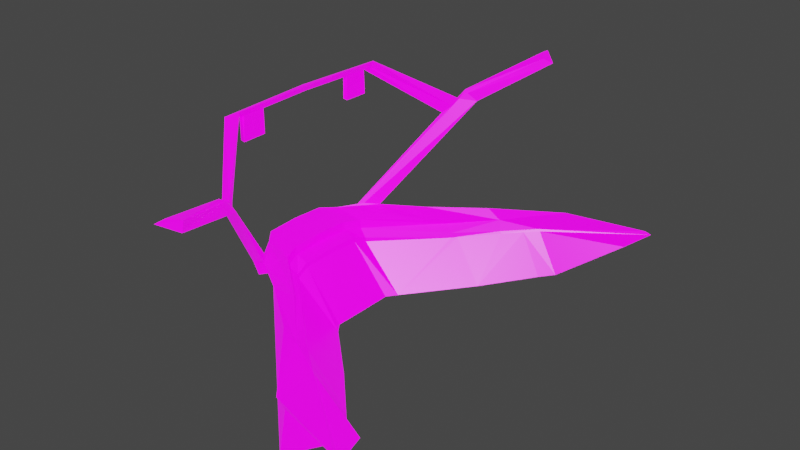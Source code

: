 # Source: spaceshipInside.blend  (saved by Blender 2.93.20; exported with 4.5.12 LTS)
import bpy
from mathutils import Matrix  # noqa: F401  (used for matrix-valued properties, if any)

bpy.ops.wm.read_factory_settings(use_empty=True)
scene = bpy.context.scene
scene.name = 'Scene'

# ---- collections
col_collection = bpy.data.collections.new('Collection'); scene.collection.children.link(col_collection)

# ---- images (referenced by path relative to the original .blend; pixels are not part of the script)
import os
ASSET_DIR = os.environ.get("B2B_ASSET_DIR", "")  # directory of the original .blend (textures are referenced by path, not embedded)
HERE = os.path.dirname(os.path.abspath(__file__))  # packed textures are extracted next to this script under _unpacked/

def load_image(name, relpath, width, height, colorspace="sRGB"):
    """Load a texture the original file referenced (path relative to the .blend, or extracted next to this script)."""
    p = next((c for c in (os.path.join(HERE, relpath), os.path.join(ASSET_DIR, relpath)) if relpath and os.path.exists(c)), "")
    if p:
        img = bpy.data.images.load(p, check_existing=True)
        img.name = name
    else:  # same state as the original file: an image datablock whose file is absent (Cycles renders it pink)
        img = bpy.data.images.new(name, width, height)
        img.source = "FILE"
        img.filepath = "//" + (relpath or name)
    img.colorspace_settings.name = colorspace
    return img
img_spaceship_diff_png = load_image('spaceship_diff.png', 'spaceship_diff.png', 1024, 1024, 'sRGB')
img_spaceship_emit_png = load_image('spaceship_emit.png', 'spaceship_emit.png', 1024, 1024, 'sRGB')

# ---- materials (node trees are filled in below, after node groups)
mat_material = bpy.data.materials.new('Material')
mat_material.alpha_threshold = 0.0
mat_material.use_transparent_shadow = False
mat_material.line_color = (0.0, 0.0, 0.0, 1.0)

# ---- material node trees
mat_material.use_nodes = True; mat_material.node_tree.nodes.clear()
_N = mat_material.node_tree.nodes; _L = mat_material.node_tree.links
n0 = _N.new('ShaderNodeOutputMaterial'); n0.name = 'Material Output'; n0.location = (300, 300)
n1 = _N.new('ShaderNodeBsdfPrincipled'); n1.name = 'Principled BSDF'; n1.location = (10, 300)
n1.distribution = 'GGX'
n1.subsurface_method = 'BURLEY'
n1.inputs[2].default_value = 0.4
n1.inputs[3].default_value = 1.45
n1.inputs[28].default_value = 1.0
n2 = _N.new('ShaderNodeTexImage'); n2.name = 'Image Texture'; n2.location = (-280, 220)
n2.image = img_spaceship_diff_png
n3 = _N.new('ShaderNodeTexImage'); n3.name = 'Image Texture.001'; n3.location = (-280, 280)
n3.image = img_spaceship_diff_png
n4 = _N.new('ShaderNodeTexImage'); n4.name = 'Image Texture.002'; n4.location = (-280, -60)
n4.image = img_spaceship_emit_png
_L.new(n1.outputs[0], n0.inputs[0])
_L.new(n3.outputs[0], n1.inputs[0])
_L.new(n4.outputs[0], n1.inputs[27])
n0.is_active_output = True

# ---- world
world_world = bpy.data.worlds.new('World'); scene.world = world_world
world_world.use_nodes = True; world_world.node_tree.nodes.clear()
_N = world_world.node_tree.nodes; _L = world_world.node_tree.links
n0 = _N.new('ShaderNodeOutputWorld'); n0.name = 'World Output'; n0.location = (300, 300)
n1 = _N.new('ShaderNodeBackground'); n1.name = 'Background'; n1.location = (10, 300)
n1.inputs[0].default_value = (0.05088, 0.05088, 0.05088, 1.0)
_L.new(n1.outputs[0], n0.inputs[0])
n0.is_active_output = True
world_world.color = (0.05088, 0.05088, 0.05088)
world_world.use_sun_shadow = False
world_world.sun_shadow_jitter_overblur = 0.0

# ---- meshes
me_cube = bpy.data.meshes.new('Cube')
me_cube.from_pydata([(0.988, 3.488, 0.8839), (4.769, 2.98, -3.38), (0.5345, 0.007444, 1.102), (4.262, 0.007444, -3.38), (-0.8829, 3.253, 1.349), (-0.2859, 3.253, -3.38), (-1.739, 0.007444, 1.498), (-1.739, 0.007444, -3.38), (12.38, 10.52, -2.337), (6.264, 9.881, -3.38), (7.12, 9.881, 1.278), (1.041, 3.488, 0.2983), (-1.739, 0.007444, 0.9904), (15.85, 13.26, -0.1205), (10.72, 14.07, -3.38), (1.643, 3.253, -0.1574), (-1.739, 0.007444, 0.4643), (1.507, 0.007444, 0.2673), (10.46, 11.04, 0.3274), (16.15, 15.5, 0.2622), (10.72, 14.07, 0.4643), (0.5429, 0.007444, 0.5367), (8.058, 9.881, 0.6894), (4.582, 6.5, 0.8728), (3.724, 7.262, 1.306), (-1.384, 2.291, -3.38), (0.5194, 2.291, 1.022), (-1.693, 2.291, 1.421), (4.244, 2.291, -3.38), (1.489, 2.291, 0.1812), (0.6646, 2.273, 0.5189), (0.5429, 0.007444, 0.5652), (0.6646, 2.273, 0.5189), (0.5143, -0.194, -1.511), (1.703, 3.253, -0.4342), (1.558, 0.007444, -0.03106), (10.61, 11.04, 0.1857), (16.59, 15.55, 0.1116), (11.32, 14.07, -0.04381), (-1.138, 0.007444, -0.04381), (7.607, 9.881, 0.6622), (1.547, 2.291, -0.1206), (6.04, 7.139, -0.2537), (5.984, 7.208, 0.05842), (5.342, 7.407, 0.4914), (8.453, 9.428, 0.1328), (8.589, 9.398, -0.00466), (11.55, 9.664, -2.424), (9.748, 10.34, 0.1044), (6.339, 7.404, -0.2245), (8.659, 6.685, -2.892), (0.9948, 5.504, 1.332), (0.9068, 4.46, -3.38), (-0.7603, 3.253, 0.3782), (0.977, 4.801, 0.3791), (0.1568, 4.07, 0.3787), (0.2454, 4.761, 1.461), (-0.2566, 4.347, 1.163), (0.237, 5.688, 1.278), (0.4011, 5.455, 0.3251), (-0.419, 4.724, 0.3246), (3.916, 10.46, 8.333), (3.391, 10.53, 7.949), (6.927, 16.01, 10.36), (7.394, 16.52, 10.02), (6.392, 16.66, 10.55), (6.377, 17.37, 10.51), (3.147, 9.598, 7.403), (3.644, 10.04, 7.849), (4.237, 10.97, 8.665), (0.1748, 5.94, 11.33), (-0.4011, 6.594, 11.08), (-0.4705, 5.978, 10.93), (-0.7434, 6.032, 10.56), (0.05879, -0.001193, 11.33), (-0.5171, -0.000406, 11.21), (-0.2368, -0.0002455, 10.9), (-0.8086, -0.01361, 10.65), (-0.1242, 5.337, 10.85), (-0.1457, 3.732, 10.86), (-0.3994, 5.448, 10.83), (-0.4254, 3.682, 10.84), (-0.1415, 5.423, 9.189), (-0.1629, 3.714, 9.199), (-0.4167, 5.429, 9.246), (-0.4426, 3.664, 9.256), (3.916, 11.14, 8.799), (5.049, 10.96, 8.29), (3.78, 10.84, 8.088)], [(32, 31)], [(26, 27, 6, 2), (21, 2, 6, 12), (25, 28, 3, 7), (30, 26, 2, 21), (34, 1, 50, 49, 42), (40, 10, 20, 38), (1, 5, 52, 9, 8, 47, 50), (0, 23, 24, 51, 56, 4), (22, 18, 20, 10), (8, 9, 14, 13), (36, 8, 13, 37), (38, 20, 19, 37), (5, 53, 55, 54, 52), (11, 15, 43, 44), (41, 29, 17, 35), (25, 27, 4, 53, 5), (35, 17, 16, 39), (18, 19, 20), (11, 44, 22, 23, 0), (29, 30, 21, 17), (17, 21, 12, 16), (15, 11, 32, 29), (24, 23, 22, 10), (16, 12, 6, 27, 25, 7, 39), (34, 15, 29, 41), (11, 0, 26, 30), (5, 1, 28, 25), (0, 4, 27, 26), (1, 34, 41, 28), (3, 35, 39, 7), (28, 41, 35, 3), (14, 38, 37, 13), (18, 36, 37, 19), (9, 40, 38, 14), (15, 34, 42, 43), (43, 45, 22, 44), (45, 46, 48, 36, 18), (22, 45, 18), (46, 45, 43, 42, 49), (59, 60, 57, 58), (48, 47, 8, 36), (49, 50, 47, 48, 46), (52, 54, 51, 24, 10, 40, 9), (55, 56, 57, 60), (56, 55, 53, 4), (54, 55, 60, 59), (51, 54, 59, 58), (57, 56, 68, 67), (62, 86, 88, 58, 57, 67), (62, 61, 69, 63, 65, 86), (58, 88, 87, 51), (63, 64, 66, 65), (69, 87, 64, 63), (87, 88, 66, 64), (88, 86, 65, 66), (68, 61, 70, 72), (71, 73, 77, 75), (61, 62, 71, 70), (67, 68, 72, 73), (62, 67, 73, 71), (77, 76, 74, 75), (70, 71, 75, 74), (73, 72, 78, 80, 81, 79, 76, 77), (72, 70, 74, 76, 79, 78), (83, 85, 84, 82), (81, 80, 84, 85), (78, 79, 83, 82), (79, 81, 85, 83), (80, 78, 82, 84), (51, 87, 69, 61, 68, 56)])
_uv = me_cube.uv_layers.new(name='UVMap')
_uv.uv.foreach_set('vector', [0.5544, 0.3349, 0.5553, 0.4094, 0.5163, 0.4109, 0.5138, 0.3359, 0.5806, 0.75, 0.625, 0.75, 0.625, 1.0, 0.5806, 1.0, 0.125, 0.6205, 0.375, 0.6205, 0.375, 0.75, 0.125, 0.75, 0.5742, 0.2996, 0.5749, 0.331, 0.5082, 0.3312, 0.5096, 0.2991, 0.591, 0.2217, 0.5865, 0.003038, 0.7221, -0.02565, 0.7254, 0.175, 0.6996, 0.1869, 0.04956, 0.03304, 0.0, 0.0, 0.5246, 0.25, 0.5048, 0.25, 0.375, 0.5, 0.125, 0.5, 0.125, 0.5, 0.125, 0.5, 0.375, 0.5, 0.375, 0.5, 0.375, 0.5, 0.5666, 0.3346, 0.6574, 0.2932, 0.673, 0.3412, 0.6032, 0.3823, 0.5822, 0.3947, 0.5552, 0.4107, 0.7566, 0.2468, 0.8354, 0.1556, 0.9994, 0.1157, 0.8141, 0.2491, 0.375, 0.5, 0.125, 0.5, 0.125, 0.5, 0.375, 0.5, 0.8393, 0.1135, 0.8316, -0.002303, 0.9528, -0.01745, 1.027, -0.03359, 0.5048, 0.25, 0.5246, 0.25, 0.5246, 0.5, 0.5048, 0.5, 0.375, 0.25, 0.5737, 0.25, 0.5741, 0.25, 0.5745, 0.25, 0.375, 0.25, 0.6181, 0.2886, 0.6105, 0.2574, 0.7181, 0.2136, 0.715, 0.2533, 0.5879, 0.2332, 0.5895, 0.2611, 0.5063, 0.2594, 0.5064, 0.2342, 0.375, 0.1295, 0.625, 0.1295, 0.625, 0.25, 0.5737, 0.25, 0.375, 0.25, 0.5048, 0.75, 0.5246, 0.75, 0.5246, 1.0, 0.5048, 1.0, 0.8326, 0.151, 0.9995, 0.03109, 0.9993, 0.1251, 0.6166, 0.2921, 0.697, 0.2603, 0.7478, 0.2402, 0.6992, 0.2741, 0.6186, 0.3129, 0.5761, 0.261, 0.5757, 0.2992, 0.5084, 0.3006, 0.506, 0.2637, 0.5246, 0.75, 0.5806, 0.75, 0.5806, 1.0, 0.5246, 1.0, 0.623, 0.2533, 0.6276, 0.2855, 0.5758, 0.2977, 0.5785, 0.2627, 0.6639, 0.344, 0.6574, 0.2932, 0.7519, 0.2502, 0.809, 0.2496, 0.5246, 0.0, 0.5806, 0.0, 0.625, 0.0, 0.625, 0.1295, 0.375, 0.1295, 0.375, 0.0, 0.5048, 0.0, 0.6337, 0.2195, 0.6334, 0.2517, 0.5895, 0.2611, 0.5879, 0.2332, 0.632, 0.2866, 0.6346, 0.305, 0.576, 0.3294, 0.5752, 0.3, 0.125, 0.5, 0.375, 0.5, 0.375, 0.6205, 0.125, 0.6205, 0.5753, 0.3337, 0.5745, 0.3985, 0.5547, 0.4094, 0.5543, 0.3341, 0.5865, 0.003038, 0.591, 0.2217, 0.5705, 0.2218, 0.5673, 0.005889, 0.375, 0.75, 0.5048, 0.75, 0.5048, 1.0, 0.375, 1.0, 0.5673, 0.005889, 0.5705, 0.2218, 0.5053, 0.2301, 0.5027, -0.001872, 0.375, 0.25, 0.5048, 0.25, 0.5048, 0.5, 0.375, 0.5, 0.8353, 0.1492, 0.8343, 0.1216, 1.001, -0.01458, 0.9997, 0.03947, 0.375, 0.25, 0.04956, 0.03304, 0.5048, 0.25, 0.375, 0.25, 0.6225, 0.2518, 0.6228, 0.2195, 0.7441, 0.1747, 0.7451, 0.2069, 0.6711, 0.2333, 0.7463, 0.2085, 0.7531, 0.2449, 0.6736, 0.2711, 0.7914, 0.1771, 0.7882, 0.1497, 0.8083, 0.1348, 0.8233, 0.1237, 0.8284, 0.1532, 0.7531, 0.2457, 0.7463, 0.2093, 0.8294, 0.1551, 0.7882, 0.1497, 0.7914, 0.1771, 0.7451, 0.2069, 0.7441, 0.1747, 0.7492, 0.1718, 0.5745, 0.25, 0.5741, 0.25, 0.625, 0.25, 0.625, 0.25, 0.8193, 0.1303, 0.8121, 0.002798, 0.8316, -0.002303, 0.8393, 0.1135, 0.7254, 0.175, 0.7221, -0.02565, 0.8121, 0.002798, 0.8193, 0.1303, 0.7823, 0.1425, 0.375, 0.25, 0.5745, 0.25, 0.625, 0.25, 0.625, 0.25, 0.625, 0.25, 0.592, 0.25, 0.375, 0.25, 0.5741, 0.25, 0.625, 0.25, 0.625, 0.25, 0.5741, 0.25, 0.625, 0.25, 0.5741, 0.25, 0.5737, 0.25, 0.625, 0.25, 0.5745, 0.25, 0.5741, 0.25, 0.5741, 0.25, 0.5745, 0.25, 0.625, 0.25, 0.5745, 0.25, 0.5745, 0.25, 0.625, 0.25, 0.6392, 0.3645, 0.6416, 0.3582, 0.8347, 0.7005, 0.8208, 0.6904, 0.625, 0.25, 0.625, 0.25, 0.625, 0.25, 0.625, 0.25, 0.625, 0.25, 0.625, 0.25, 0.625, 0.25, 0.625, 0.25, 0.625, 0.25, 0.625, 0.25, 0.625, 0.25, 0.625, 0.25, 0.625, 0.25, 0.625, 0.25, 0.625, 0.25, 0.625, 0.25, 0.5822, 0.3947, 0.6032, 0.3823, 0.6032, 0.3823, 0.5822, 0.3947, 0.8799, 0.7702, 0.9157, 0.7324, 0.9983, 0.8047, 1.002, 0.8915, 0.625, 0.25, 0.625, 0.25, 0.625, 0.25, 0.625, 0.25, 0.625, 0.25, 0.625, 0.25, 0.625, 0.25, 0.625, 0.25, 0.842, 0.7197, 0.8538, 0.744, 0.6883, 0.8694, 0.685, 0.8395, 0.625, 0.25, 0.625, 0.25, 0.625, 0.25, 0.625, 0.25, 0.625, 0.25, 0.625, 0.25, 0.625, 0.25, 0.625, 0.25, 0.8208, 0.6904, 0.8429, 0.7171, 0.6825, 0.828, 0.6835, 0.8007, 0.625, 0.25, 0.625, 0.25, 0.625, 0.25, 0.625, 0.25, 0.625, 0.25, 0.625, 0.25, 0.625, 0.25, 0.625, 0.25, 0.625, 0.25, 0.625, 0.25, 0.625, 0.25, 0.625, 0.25, 0.6835, 0.8007, 0.6825, 0.828, 0.6689, 0.8324, 0.6044, 0.8387, 0.5943, 0.8356, 0.5302, 0.8399, 0.5067, 0.8471, 0.5056, 0.8134, 0.685, 0.8395, 0.6883, 0.8694, 0.5053, 0.8681, 0.507, 0.8236, 0.5962, 0.8288, 0.6697, 0.8289, 0.625, 0.25, 0.625, 0.25, 0.625, 0.25, 0.625, 0.25, 0.625, 0.25, 0.625, 0.25, 0.625, 0.25, 0.625, 0.25, 0.6697, 0.8289, 0.5962, 0.8288, 0.5935, 0.7241, 0.6659, 0.7236, 0.625, 0.25, 0.625, 0.25, 0.625, 0.25, 0.625, 0.25, 0.625, 0.25, 0.625, 0.25, 0.625, 0.25, 0.625, 0.25, 0.658, 0.3472, 0.9157, 0.7324, 0.8799, 0.7702, 0.8538, 0.744, 0.8292, 0.7004, 0.6419, 0.3596])
me_cube.materials.append(mat_material)
me_cube.use_remesh_preserve_volume = False
me_cube.use_remesh_preserve_attributes = False
me_cube.use_mirror_vertex_groups = False
me_cube.update()

# ---- objects
ob_cube = bpy.data.objects.new('Cube', me_cube)

# ---- transforms, parenting, visibility, modifiers, constraints
ob_cube.location = (0.0, 0.0, 0.0)
ob_cube.lock_rotations_4d = False
ob_cube.empty_display_type = 'ARROWS'
ob_cube.lineart.crease_threshold = 0.0
_m = ob_cube.modifiers.new('Mirror', 'MIRROR')
_m.use_axis = (False, True, False)
_m.use_clip = True
_m.merge_threshold = 0.015
_m.bisect_threshold = 0.0

# ---- collection membership
col_collection.objects.link(ob_cube)

# ---- scene / render settings (as saved in the file)
scene.frame_start = 1; scene.frame_end = 250; scene.frame_set(0)
scene.render.engine = 'BLENDER_EEVEE_NEXT'
scene.cycles.use_denoising = False
scene.cycles.samples = 128
scene.cycles.sampling_pattern = 'TABULATED_SOBOL'
scene.cycles.use_adaptive_sampling = False
scene.cycles.use_light_tree = False
scene.view_settings.view_transform = 'Filmic'
bpy.context.view_layer.update()

# ---- added for rendering (the .blend has no active camera and no usable light): camera, sun
cam_auto = bpy.data.cameras.new('AutoCamera')
cam_auto.lens = 50.0
cam_auto.sensor_width = 36.0
cam_auto.clip_end = 1000.0
ob_auto_camera = bpy.data.objects.new('AutoCamera', cam_auto)
scene.collection.objects.link(ob_auto_camera)
ob_auto_camera.location = (46.2415, -46.5784, 35.0297)
ob_auto_camera.rotation_euler = (1.09748, -7.21219e-08, 0.694738)
scene.camera = ob_auto_camera
light_auto_sun = bpy.data.lights.new('AutoSun', 'SUN')
light_auto_sun.energy = 3.0
light_auto_sun.angle = 0.0523599
ob_auto_sun = bpy.data.objects.new('AutoSun', light_auto_sun)
scene.collection.objects.link(ob_auto_sun)
ob_auto_sun.rotation_euler = (0.872665, 0.174533, 0.523599)
bpy.context.view_layer.update()
